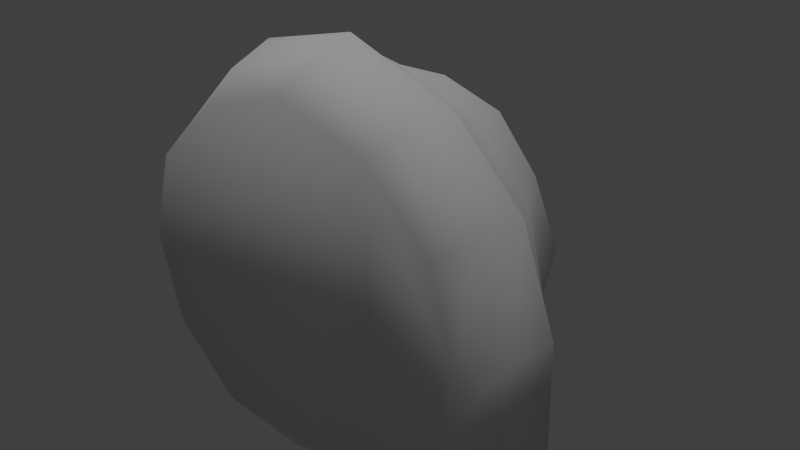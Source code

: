 # Source: patheticblob.blend  (saved by Blender 2.76.0; exported with 4.5.12 LTS)
import bpy
from mathutils import Matrix  # noqa: F401  (used for matrix-valued properties, if any)

bpy.ops.wm.read_factory_settings(use_empty=True)
scene = bpy.context.scene
scene.name = 'Scene'

# ---- collections
col_collection_1 = bpy.data.collections.new('Collection 1'); scene.collection.children.link(col_collection_1)

# ---- materials (node trees are filled in below, after node groups)
mat_material_001 = bpy.data.materials.new('Material.001')
mat_material_001.alpha_threshold = 0.0
mat_material_001.use_transparent_shadow = False
mat_material_001.roughness = 0.5

# ---- material node trees

# ---- world
world_world = bpy.data.worlds.new('World'); scene.world = world_world
world_world.color = (0.05088, 0.05088, 0.05088)
world_world.use_sun_shadow = False
world_world.sun_shadow_jitter_overblur = 0.0
world_world.cycles.sampling_method = 'MANUAL'
world_world.cycles.sample_map_resolution = 256

# ---- lights
light_sun = bpy.data.lights.new('Sun', 'SUN')
light_sun.transmission_factor = 0.0
light_sun.angle = 0.1993
light_sun.energy = 1.0
light_sun.shadow_buffer_clip_start = 0.5
light_sun.shadow_soft_size = 0.1
light_sun.shadow_cascade_max_distance = 1000.0
light_sun.cycles.use_multiple_importance_sampling = False

# ---- meshes
me_sphere_001 = bpy.data.meshes.new('Sphere.001')
me_sphere_001.from_pydata([(-0.6241, 0.3866, 0.001009), (-0.6225, 0.3298, -0.05025), (-0.6701, 0.1579, -0.07938), (-0.6155, 0.01863, -0.07938), (-0.579, 0.1579, -0.4194), (-0.5317, 0.01863, -0.3921), (-0.3316, 0.1516, -0.6002), (-0.3028, 0.01863, -0.621), (0.05629, 0.1217, -0.6639), (0.008862, 0.01445, -0.6594), (0.5023, 0.3082, -0.5264), (0.5774, 0.2192, -0.6055), (0.5171, 0.05596, -0.5957), (0.3869, -0.01923, -0.6062), (0.7109, 0.3005, -0.3516), (0.8463, 0.2108, -0.381), (0.7772, 0.04749, -0.38), (0.6158, -0.01923, -0.3773), (0.7984, 0.2808, -0.06536), (0.7745, 0.08913, -0.06536), (0.6492, 0.003161, -0.07824), (0.6767, 0.286, 0.2773), (0.6455, 0.1059, 0.2644), (0.5654, 0.003161, 0.2344), (0.3629, 0.4023, 0.4678), (0.4082, 0.2914, 0.5466), (0.3858, 0.1113, 0.525), (0.3365, 0.003161, 0.4633), (0.0165, 0.4208, 0.5913), (0.01863, 0.31, 0.6815), (0.01937, 0.1308, 0.6325), (0.009364, 0.01031, 0.5627), (-0.3438, 0.3216, 0.5863), (-0.3309, 0.1454, 0.5345), (-0.3028, 0.01863, 0.4622), (-0.6011, 0.3279, 0.3161), (-0.5794, 0.1517, 0.2731), (-0.5317, 0.01863, 0.2333), (-0.3454, 0.7725, 0.09625), (-0.5177, 0.6926, 0.07764), (-0.568, 0.6799, 0.0498), (-0.6167, 0.5087, 0.03055), (-0.3576, 0.7456, 0.01443), (-0.4962, 0.6807, -0.06108), (-0.5358, 0.5792, -0.08852), (-0.5704, 0.4897, -0.1373), (-0.5545, 0.4154, -0.2404), (-0.5442, 0.3173, -0.3224), (-0.2923, 0.7478, -0.0548), (-0.3455, 0.7005, -0.2012), (-0.3609, 0.5703, -0.2375), (-0.3547, 0.4894, -0.3381), (-0.3341, 0.4045, -0.4179), (-0.3207, 0.3051, -0.506), (-0.1246, 0.8171, -0.09407), (-0.1179, 0.7173, -0.2638), (-0.03121, 0.7035, -0.3729), (-0.009428, 0.5139, -0.4566), (0.06928, 0.4154, -0.5296), (0.064, 0.2825, -0.5476), (0.03296, 0.8732, -0.06366), (0.1426, 0.802, -0.2755), (0.2387, 0.7368, -0.405), (0.3597, 0.5422, -0.504), (-0.0763, 0.879, 0.1049), (0.1256, 0.9048, 0.007073), (0.2719, 0.8252, -0.1665), (0.4092, 0.7627, -0.2897), (0.5467, 0.5376, -0.3437), (0.1513, 0.9279, 0.06081), (0.3122, 0.8389, -0.01262), (0.4794, 0.7924, -0.0819), (0.571, 0.5661, -0.08542), (0.698, 0.3982, -0.08), (0.1053, 0.9008, 0.1659), (0.2533, 0.847, 0.1705), (0.3953, 0.7721, 0.164), (0.5159, 0.5471, 0.196), (0.5824, 0.4162, 0.225), (0.04562, 0.9135, 0.2453), (0.1215, 0.8453, 0.3223), (0.2374, 0.781, 0.3457), (0.3135, 0.5386, 0.4149), (-0.03269, 0.9011, 0.2567), (-0.02828, 0.8478, 0.364), (0.00149, 0.7921, 0.4136), (0.01776, 0.5393, 0.5203), (-0.1371, 0.8687, 0.2108), (-0.2121, 0.8085, 0.3017), (-0.2319, 0.7746, 0.3451), (-0.2691, 0.5503, 0.446), (-0.2984, 0.4274, 0.5206), (-0.2485, 0.8283, 0.1541), (-0.3778, 0.7692, 0.1897), (-0.4322, 0.7474, 0.1924), (-0.4951, 0.5463, 0.2371), (-0.5233, 0.443, 0.2786)], [], [(3, 2, 4, 5), (5, 4, 6, 7), (7, 6, 8, 9), (9, 8, 12, 13), (11, 10, 14, 15), (12, 11, 15, 16), (13, 12, 16, 17), (16, 15, 18, 19), (17, 16, 19, 20), (19, 18, 21, 22), (20, 19, 22, 23), (23, 22, 26, 27), (22, 21, 25, 26), (26, 25, 29, 30), (27, 26, 30, 31), (25, 24, 28, 29), (30, 29, 32, 33), (31, 30, 33, 34), (34, 33, 36, 37), (33, 32, 35, 36), (5, 7, 9, 13, 17, 20, 23, 27, 31, 34, 37, 3), (36, 35, 1, 2), (37, 36, 2, 3), (41, 40, 44, 45), (39, 38, 42, 43), (40, 39, 43, 44), (46, 45, 51, 52), (43, 42, 48, 49), (47, 46, 52, 53), (44, 43, 49, 50), (45, 44, 50, 51), (51, 50, 56, 57), (52, 51, 57, 58), (49, 48, 54, 55), (53, 52, 58, 59), (50, 49, 55, 56), (56, 55, 61, 62), (57, 56, 62, 63), (55, 54, 60, 61), (61, 60, 65, 66), (62, 61, 66, 67), (63, 62, 67, 68), (68, 67, 71, 72), (66, 65, 69, 70), (67, 66, 70, 71), (71, 70, 75, 76), (72, 71, 76, 77), (73, 72, 77, 78), (70, 69, 74, 75), (75, 74, 79, 80), (76, 75, 80, 81), (77, 76, 81, 82), (82, 81, 85, 86), (80, 79, 83, 84), (81, 80, 84, 85), (85, 84, 88, 89), (86, 85, 89, 90), (84, 83, 87, 88), (91, 90, 95, 96), (88, 87, 92, 93), (89, 88, 93, 94), (90, 89, 94, 95), (38, 64, 42), (42, 64, 48), (48, 64, 54), (54, 64, 60), (60, 64, 65), (65, 64, 69), (69, 64, 74), (74, 64, 79), (79, 64, 83), (83, 64, 87), (87, 64, 92), (95, 94, 40, 41), (92, 64, 38), (93, 92, 38, 39), (94, 93, 39, 40), (2, 1, 47, 4), (4, 47, 53, 6), (6, 53, 59, 8), (59, 58, 10, 11), (8, 59, 11, 12), (15, 14, 73, 18), (18, 73, 78, 21), (21, 78, 24, 25), (29, 28, 91, 32), (32, 91, 96, 35), (35, 96, 0, 1), (0, 41, 45, 46), (1, 0, 46, 47), (58, 57, 63, 10), (10, 63, 68, 14), (14, 68, 72, 73), (78, 77, 82, 24), (24, 82, 86, 28), (28, 86, 90, 91), (96, 95, 41, 0)])
me_sphere_001.polygons.foreach_set('use_smooth', [True] * 97)
me_sphere_001.materials.append(mat_material_001)
me_sphere_001.use_remesh_preserve_volume = False
me_sphere_001.use_remesh_preserve_attributes = False
me_sphere_001.use_mirror_vertex_groups = False
me_sphere_001.update()

# ---- objects
ob_sun = bpy.data.objects.new('Sun', light_sun)
ob_sphere = bpy.data.objects.new('Sphere', me_sphere_001)

# ---- transforms, parenting, visibility, modifiers, constraints
ob_sun.location = (-1.285, -0.4551, -1.613)
ob_sun.lineart.crease_threshold = 0.0
ob_sphere.location = (0.0, 0.0, 0.0)
ob_sphere.lineart.crease_threshold = 0.0

# ---- collection membership
col_collection_1.objects.link(ob_sun)
col_collection_1.objects.link(ob_sphere)

# ---- scene / render settings (as saved in the file)
scene.frame_start = 1; scene.frame_end = 250; scene.frame_set(1)
scene.render.engine = 'BLENDER_EEVEE_NEXT'
scene.render.resolution_percentage = 50
scene.render.dither_intensity = 0.0
scene.cycles.use_denoising = False
scene.cycles.samples = 10
scene.cycles.sampling_pattern = 'TABULATED_SOBOL'
scene.cycles.light_sampling_threshold = 0.0
scene.cycles.use_adaptive_sampling = False
scene.cycles.use_light_tree = False
scene.cycles.blur_glossy = 0.0
scene.cycles.pixel_filter_type = 'GAUSSIAN'
scene.cycles.sample_clamp_indirect = 0.0
scene.view_settings.view_transform = 'Standard'
bpy.context.view_layer.update()

# ---- added for rendering (the .blend has no active camera): camera
cam_auto = bpy.data.cameras.new('AutoCamera')
cam_auto.lens = 50.0
cam_auto.sensor_width = 36.0
cam_auto.clip_end = 1000.0
ob_auto_camera = bpy.data.objects.new('AutoCamera', cam_auto)
scene.collection.objects.link(ob_auto_camera)
ob_auto_camera.location = (2.15829, -2.02992, 1.66497)
ob_auto_camera.rotation_euler = (1.09748, -7.21219e-08, 0.694738)
scene.camera = ob_auto_camera
bpy.context.view_layer.update()
